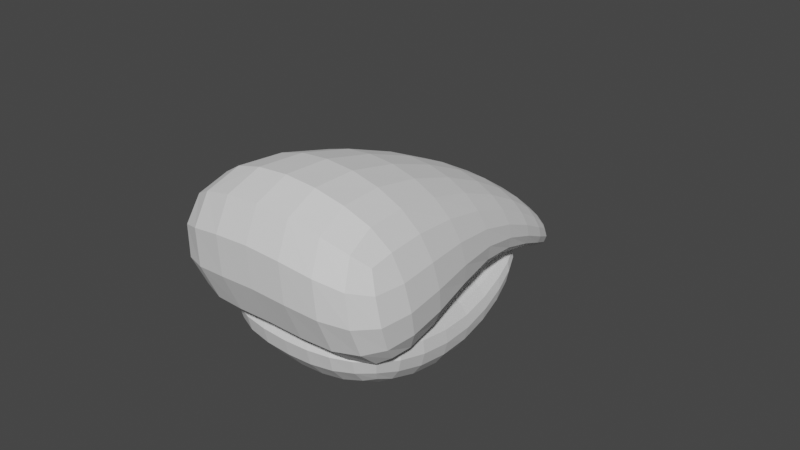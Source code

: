 # Source: parts_face_g3_birdbeak.blend  (saved by Blender 3.4.6; exported with 4.5.12 LTS)
import bpy
from mathutils import Matrix  # noqa: F401  (used for matrix-valued properties, if any)

bpy.ops.wm.read_factory_settings(use_empty=True)
scene = bpy.context.scene
scene.name = 'Scene'

# ---- collections
col_collection = bpy.data.collections.new('Collection'); scene.collection.children.link(col_collection)

# ---- world
world_world = bpy.data.worlds.new('World'); scene.world = world_world
world_world.use_nodes = True; world_world.node_tree.nodes.clear()
_N = world_world.node_tree.nodes; _L = world_world.node_tree.links
n0 = _N.new('ShaderNodeOutputWorld'); n0.name = 'World Output'; n0.location = (300, 300)
n1 = _N.new('ShaderNodeBackground'); n1.name = 'Background'; n1.location = (10, 300)
n1.inputs[0].default_value = (0.05088, 0.05088, 0.05088, 1.0)
_L.new(n1.outputs[0], n0.inputs[0])
n0.is_active_output = True
world_world.color = (0.05088, 0.05088, 0.05088)
world_world.use_sun_shadow = False
world_world.sun_shadow_jitter_overblur = 0.0

# ---- meshes
me_x = bpy.data.meshes.new('立方体')
me_x.from_pydata([(-0.7282, -0.9769, -1.503), (-1.362, -0.786, -0.1502), (-2.49, 0.9994, -1.627), (-2.488, 1.36, 3.164), (0.7282, -0.9769, -1.503), (1.362, -0.786, -0.1502), (2.488, 1.001, -1.627), (2.49, 1.362, 3.164), (-1.362, 0.0, 0.7108), (-1.362, 0.0, 1.863), (1.362, 0.0, 0.7108), (1.362, 0.0, 1.863), (-0.0008549, 1.0, -1.194), (0.0008548, 1.361, 4.03), (0.0, -1.025, -1.174), (0.0, -0.786, 0.5082), (0.0, 0.0, 2.521), (0.0, 0.0, 1.04)], [], [(8, 9, 3, 2), (12, 13, 7, 6), (10, 11, 5, 4), (14, 15, 1, 0), (17, 10, 4, 14), (16, 9, 1, 15), (13, 3, 9, 16), (12, 6, 10, 17), (6, 7, 11, 10), (0, 1, 9, 8), (2, 12, 17, 8), (7, 13, 16, 11), (11, 16, 15, 5), (8, 17, 14, 0), (4, 5, 15, 14), (2, 3, 13, 12)])
_uv = me_x.uv_layers.new(name='UVマップ')
_uv.uv.foreach_set('vector', [0.375, 0.125, 0.625, 0.125, 0.625, 0.25, 0.375, 0.25, 0.375, 0.375, 0.625, 0.375, 0.625, 0.5, 0.375, 0.5, 0.375, 0.625, 0.625, 0.625, 0.625, 0.75, 0.375, 0.75, 0.375, 0.875, 0.625, 0.875, 0.625, 1.0, 0.375, 1.0, 0.25, 0.625, 0.375, 0.625, 0.375, 0.75, 0.25, 0.75, 0.75, 0.625, 0.875, 0.625, 0.875, 0.75, 0.75, 0.75, 0.75, 0.5, 0.875, 0.5, 0.875, 0.625, 0.75, 0.625, 0.25, 0.5, 0.375, 0.5, 0.375, 0.625, 0.25, 0.625, 0.375, 0.5, 0.625, 0.5, 0.625, 0.625, 0.375, 0.625, 0.375, 0.0, 0.625, 0.0, 0.625, 0.125, 0.375, 0.125, 0.125, 0.5, 0.25, 0.5, 0.25, 0.625, 0.125, 0.625, 0.625, 0.5, 0.75, 0.5, 0.75, 0.625, 0.625, 0.625, 0.625, 0.625, 0.75, 0.625, 0.75, 0.75, 0.625, 0.75, 0.125, 0.625, 0.25, 0.625, 0.25, 0.75, 0.125, 0.75, 0.375, 0.75, 0.625, 0.75, 0.625, 0.875, 0.375, 0.875, 0.375, 0.25, 0.625, 0.25, 0.625, 0.375, 0.375, 0.375])
me_x.update()
me_001 = bpy.data.meshes.new('立方体.001')
me_001.from_pydata([(-0.7216, -0.952, -0.8699), (-1.39, -0.7611, 0.2907), (-2.212, 1.0, -1.778), (-2.283, 1.0, 0.2238), (0.7587, -0.952, -0.8836), (1.378, -0.7611, 0.265), (2.238, 0.9996, -1.854), (2.167, 0.9996, 0.1484), (-1.771, 0.0002105, -0.134), (-1.812, 0.0002201, 1.522), (1.847, -0.0002219, -0.1813), (1.807, -0.0002124, 1.475), (0.001516, 1.0, -1.486), (-0.08097, 1.0, 0.8452), (0.01268, -1.0, -0.5958), (-0.01738, -0.7611, 0.8397), (-0.01823, 7.647e-06, 2.157), (0.02998, -3.826e-06, 0.1718)], [], [(8, 9, 3, 2), (12, 13, 7, 6), (10, 11, 5, 4), (14, 15, 1, 0), (17, 10, 4, 14), (16, 9, 1, 15), (13, 3, 9, 16), (12, 6, 10, 17), (6, 7, 11, 10), (0, 1, 9, 8), (2, 12, 17, 8), (7, 13, 16, 11), (11, 16, 15, 5), (8, 17, 14, 0), (4, 5, 15, 14), (2, 3, 13, 12)])
_uv = me_001.uv_layers.new(name='UVマップ')
_uv.uv.foreach_set('vector', [0.375, 0.125, 0.625, 0.125, 0.625, 0.25, 0.375, 0.25, 0.375, 0.375, 0.625, 0.375, 0.625, 0.5, 0.375, 0.5, 0.375, 0.625, 0.625, 0.625, 0.625, 0.75, 0.375, 0.75, 0.375, 0.875, 0.625, 0.875, 0.625, 1.0, 0.375, 1.0, 0.25, 0.625, 0.375, 0.625, 0.375, 0.75, 0.25, 0.75, 0.75, 0.625, 0.875, 0.625, 0.875, 0.75, 0.75, 0.75, 0.75, 0.5, 0.875, 0.5, 0.875, 0.625, 0.75, 0.625, 0.25, 0.5, 0.375, 0.5, 0.375, 0.625, 0.25, 0.625, 0.375, 0.5, 0.625, 0.5, 0.625, 0.625, 0.375, 0.625, 0.375, 0.0, 0.625, 0.0, 0.625, 0.125, 0.375, 0.125, 0.125, 0.5, 0.25, 0.5, 0.25, 0.625, 0.125, 0.625, 0.625, 0.5, 0.75, 0.5, 0.75, 0.625, 0.625, 0.625, 0.625, 0.625, 0.75, 0.625, 0.75, 0.75, 0.625, 0.75, 0.125, 0.625, 0.25, 0.625, 0.25, 0.75, 0.125, 0.75, 0.375, 0.75, 0.625, 0.75, 0.625, 0.875, 0.375, 0.875, 0.375, 0.25, 0.625, 0.25, 0.625, 0.375, 0.375, 0.375])
me_001.update()

# ---- objects
ob_x = bpy.data.objects.new('立方体', me_x)
ob_001 = bpy.data.objects.new('立方体.001', me_001)

# ---- transforms, parenting, visibility, modifiers, constraints
ob_x.location = (0.0007938, 0.8972, -1.508)
ob_x.rotation_euler = (0.0, -0.0, -3.143)
ob_x.scale = (1.991, 6.437, 1.68)
_m = ob_x.modifiers.new('細分化', 'SUBSURF')
_m.levels = 2
ob_001.location = (-0.0007938, 7.153e-07, -2.22)
ob_001.rotation_euler = (6.847e-08, 3.113, -3.143)
ob_001.scale = (1.58, 5.5, 1.334)
_m = ob_001.modifiers.new('細分化', 'SUBSURF')
_m.levels = 2

# ---- collection membership
col_collection.objects.link(ob_x)
col_collection.objects.link(ob_001)

# ---- scene / render settings (as saved in the file)
scene.frame_start = 1; scene.frame_end = 250; scene.frame_set(1)
scene.render.engine = 'CYCLES'
scene.cycles.sampling_pattern = 'TABULATED_SOBOL'
scene.cycles.use_light_tree = False
scene.view_settings.view_transform = 'Filmic'
bpy.context.view_layer.update()

# ---- added for rendering (the .blend has no active camera and no usable light): camera, sun
cam_auto = bpy.data.cameras.new('AutoCamera')
cam_auto.lens = 50.0
cam_auto.sensor_width = 36.0
cam_auto.clip_end = 1000.0
ob_auto_camera = bpy.data.objects.new('AutoCamera', cam_auto)
scene.collection.objects.link(ob_auto_camera)
ob_auto_camera.location = (19.5129, -23.6031, 15.6443)
ob_auto_camera.rotation_euler = (1.09748, -7.21219e-08, 0.694738)
scene.camera = ob_auto_camera
light_auto_sun = bpy.data.lights.new('AutoSun', 'SUN')
light_auto_sun.energy = 3.0
light_auto_sun.angle = 0.0523599
ob_auto_sun = bpy.data.objects.new('AutoSun', light_auto_sun)
scene.collection.objects.link(ob_auto_sun)
ob_auto_sun.rotation_euler = (0.872665, 0.174533, 0.523599)
bpy.context.view_layer.update()
